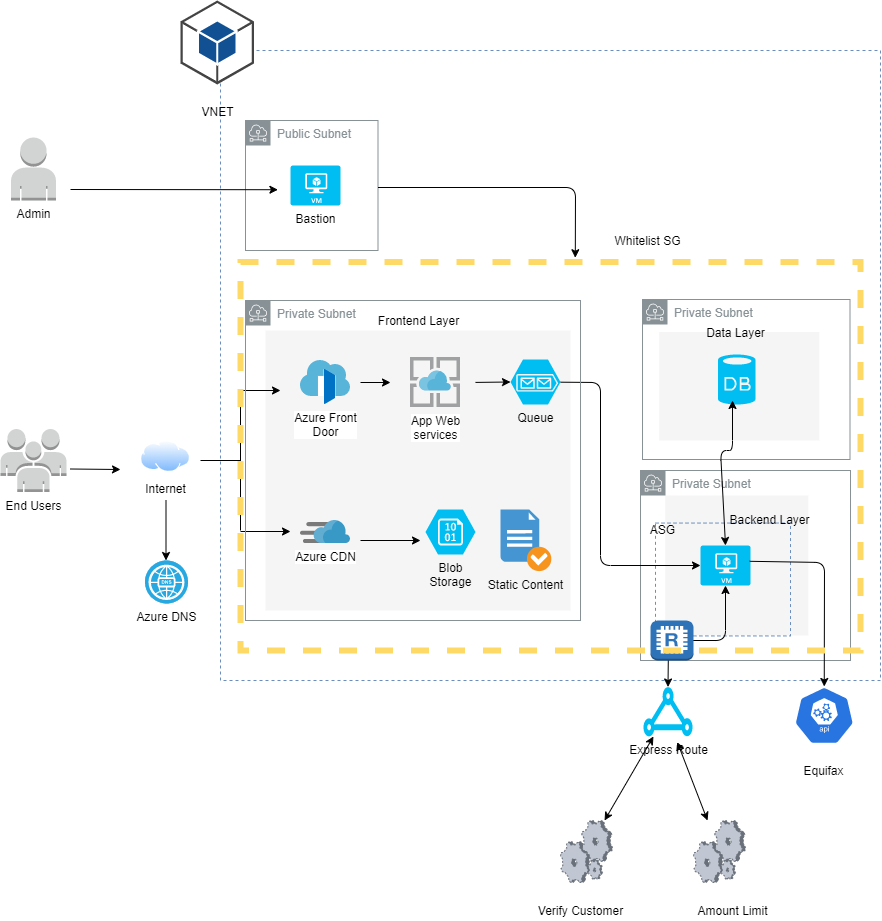

The diagram above was exported from draw.io. Its source (the exported page's mxGraphModel, read from the mxfile embedded in the PNG):
<mxGraphModel dx="2580" dy="2013" grid="1" gridSize="10" guides="1" tooltips="1" connect="1" arrows="1" fold="1" page="1" pageScale="1" pageWidth="850" pageHeight="1100" math="0" shadow="0">
  <root>
    <mxCell id="0" />
    <mxCell id="1" parent="0" />
    <mxCell id="gsbG6IZfKbCKGTXiTfUm-25" value="" style="rounded=0;whiteSpace=wrap;html=1;dashed=1;fontColor=#333333;fillColor=#F5F5F5;strokeColor=none;" parent="1" vertex="1">
      <mxGeometry x="614.75" y="295" width="143" height="140" as="geometry" />
    </mxCell>
    <mxCell id="gsbG6IZfKbCKGTXiTfUm-56" value="Private Subnet" style="outlineConnect=0;gradientColor=none;html=1;whiteSpace=wrap;fontSize=12;fontStyle=0;shape=mxgraph.aws4.group;grIcon=mxgraph.aws4.group_subnet;strokeColor=#879196;fillColor=none;verticalAlign=top;align=left;spacingLeft=30;fontColor=#879196;dashed=0;" parent="1" vertex="1">
      <mxGeometry x="590" y="270" width="210" height="190" as="geometry" />
    </mxCell>
    <mxCell id="gsbG6IZfKbCKGTXiTfUm-26" value="" style="rounded=0;whiteSpace=wrap;html=1;strokeColor=#6c8ebf;dashed=1;fillColor=none;" parent="1" vertex="1">
      <mxGeometry x="605" y="322.56" width="135" height="112.88" as="geometry" />
    </mxCell>
    <mxCell id="gsbG6IZfKbCKGTXiTfUm-20" value="" style="rounded=0;whiteSpace=wrap;html=1;strokeColor=#6c8ebf;dashed=1;fillColor=none;" parent="1" vertex="1">
      <mxGeometry x="170" y="-150" width="660" height="630" as="geometry" />
    </mxCell>
    <mxCell id="gsbG6IZfKbCKGTXiTfUm-58" value="Public Subnet" style="outlineConnect=0;gradientColor=none;html=1;whiteSpace=wrap;fontSize=12;fontStyle=0;shape=mxgraph.aws4.group;grIcon=mxgraph.aws4.group_subnet;strokeColor=#879196;fillColor=none;verticalAlign=top;align=left;spacingLeft=30;fontColor=#879196;dashed=0;" parent="1" vertex="1">
      <mxGeometry x="195" y="-80" width="132.5" height="130" as="geometry" />
    </mxCell>
    <mxCell id="gsbG6IZfKbCKGTXiTfUm-52" value="Private Subnet" style="outlineConnect=0;gradientColor=none;html=1;whiteSpace=wrap;fontSize=12;fontStyle=0;shape=mxgraph.aws4.group;grIcon=mxgraph.aws4.group_subnet;strokeColor=#879196;fillColor=none;verticalAlign=top;align=left;spacingLeft=30;fontColor=#879196;dashed=0;" parent="1" vertex="1">
      <mxGeometry x="592" y="99" width="207.5" height="160" as="geometry" />
    </mxCell>
    <mxCell id="gsbG6IZfKbCKGTXiTfUm-24" value="" style="rounded=0;whiteSpace=wrap;html=1;dashed=1;fontColor=#333333;fillColor=#F5F5F5;strokeColor=none;" parent="1" vertex="1">
      <mxGeometry x="608.75" y="131.5" width="160" height="108.5" as="geometry" />
    </mxCell>
    <mxCell id="gsbG6IZfKbCKGTXiTfUm-21" value="" style="rounded=0;whiteSpace=wrap;html=1;dashed=1;fontColor=#333333;fillColor=#F5F5F5;strokeColor=none;" parent="1" vertex="1">
      <mxGeometry x="215" y="130" width="305" height="280" as="geometry" />
    </mxCell>
    <mxCell id="gsbG6IZfKbCKGTXiTfUm-1" value="" style="verticalLabelPosition=bottom;html=1;verticalAlign=top;align=center;strokeColor=none;fillColor=#00BEF2;shape=mxgraph.azure.database;" parent="1" vertex="1">
      <mxGeometry x="667.5" y="154" width="37.5" height="50" as="geometry" />
    </mxCell>
    <mxCell id="gsbG6IZfKbCKGTXiTfUm-3" value="Internet" style="aspect=fixed;perimeter=ellipsePerimeter;html=1;align=center;shadow=0;dashed=0;spacingTop=3;image;image=img/lib/active_directory/internet_cloud.svg;" parent="1" vertex="1">
      <mxGeometry x="90" y="240" width="50" height="31.5" as="geometry" />
    </mxCell>
    <mxCell id="gsbG6IZfKbCKGTXiTfUm-4" value="Azure DNS" style="fillColor=#28A8E0;verticalLabelPosition=bottom;html=1;strokeColor=#ffffff;verticalAlign=top;align=center;points=[[0.145,0.145,0],[0.5,0,0],[0.855,0.145,0],[1,0.5,0],[0.855,0.855,0],[0.5,1,0],[0.145,0.855,0],[0,0.5,0]];pointerEvents=1;shape=mxgraph.cisco_safe.compositeIcon;bgIcon=ellipse;resIcon=mxgraph.cisco_safe.capability.dns;" parent="1" vertex="1">
      <mxGeometry x="94.5" y="360" width="43" height="43" as="geometry" />
    </mxCell>
    <mxCell id="gsbG6IZfKbCKGTXiTfUm-6" value="" style="endArrow=classic;html=1;" parent="1" edge="1">
      <mxGeometry width="50" height="50" relative="1" as="geometry">
        <mxPoint x="115.5" y="300" as="sourcePoint" />
        <mxPoint x="115.5" y="360" as="targetPoint" />
      </mxGeometry>
    </mxCell>
    <mxCell id="gsbG6IZfKbCKGTXiTfUm-8" value="Azure CDN" style="aspect=fixed;html=1;points=[];align=center;image;fontSize=12;image=img/lib/mscae/Content_Delivery_Network.svg;" parent="1" vertex="1">
      <mxGeometry x="250" y="320" width="50" height="23" as="geometry" />
    </mxCell>
    <mxCell id="gsbG6IZfKbCKGTXiTfUm-9" value="Blob&lt;br&gt;Storage" style="verticalLabelPosition=bottom;html=1;verticalAlign=top;align=center;strokeColor=none;fillColor=#00BEF2;shape=mxgraph.azure.storage_blob;" parent="1" vertex="1">
      <mxGeometry x="375" y="309" width="50" height="45" as="geometry" />
    </mxCell>
    <mxCell id="gsbG6IZfKbCKGTXiTfUm-10" value="Static Content" style="shadow=0;dashed=0;html=1;strokeColor=none;fillColor=#4495D1;labelPosition=center;verticalLabelPosition=bottom;verticalAlign=top;align=center;outlineConnect=0;shape=mxgraph.veeam.checked_doc;" parent="1" vertex="1">
      <mxGeometry x="450" y="309" width="50.8" height="61.6" as="geometry" />
    </mxCell>
    <mxCell id="gsbG6IZfKbCKGTXiTfUm-11" value="" style="endArrow=classic;html=1;" parent="1" edge="1">
      <mxGeometry width="50" height="50" relative="1" as="geometry">
        <mxPoint x="310" y="340" as="sourcePoint" />
        <mxPoint x="370" y="340" as="targetPoint" />
      </mxGeometry>
    </mxCell>
    <mxCell id="gsbG6IZfKbCKGTXiTfUm-12" value="Azure Front&lt;br&gt;Door" style="aspect=fixed;html=1;points=[];align=center;image;fontSize=12;image=img/lib/mscae/Front_Doors.svg;" parent="1" vertex="1">
      <mxGeometry x="250" y="160" width="50" height="44" as="geometry" />
    </mxCell>
    <mxCell id="gsbG6IZfKbCKGTXiTfUm-14" value="" style="verticalLabelPosition=bottom;html=1;verticalAlign=top;align=center;strokeColor=none;fillColor=#00BEF2;shape=mxgraph.azure.virtual_machine;" parent="1" vertex="1">
      <mxGeometry x="650" y="345" width="50" height="40" as="geometry" />
    </mxCell>
    <mxCell id="gsbG6IZfKbCKGTXiTfUm-15" value="" style="endArrow=classic;html=1;" parent="1" edge="1">
      <mxGeometry width="50" height="50" relative="1" as="geometry">
        <mxPoint x="310" y="182" as="sourcePoint" />
        <mxPoint x="340" y="182" as="targetPoint" />
      </mxGeometry>
    </mxCell>
    <mxCell id="gsbG6IZfKbCKGTXiTfUm-16" value="" style="endArrow=classic;html=1;" parent="1" edge="1">
      <mxGeometry width="50" height="50" relative="1" as="geometry">
        <mxPoint x="190" y="190" as="sourcePoint" />
        <mxPoint x="230" y="190" as="targetPoint" />
      </mxGeometry>
    </mxCell>
    <mxCell id="gsbG6IZfKbCKGTXiTfUm-17" value="" style="endArrow=none;html=1;" parent="1" edge="1">
      <mxGeometry width="50" height="50" relative="1" as="geometry">
        <mxPoint x="190" y="330" as="sourcePoint" />
        <mxPoint x="190" y="190" as="targetPoint" />
      </mxGeometry>
    </mxCell>
    <mxCell id="gsbG6IZfKbCKGTXiTfUm-18" value="" style="endArrow=classic;html=1;" parent="1" edge="1">
      <mxGeometry width="50" height="50" relative="1" as="geometry">
        <mxPoint x="190" y="331" as="sourcePoint" />
        <mxPoint x="240" y="331" as="targetPoint" />
      </mxGeometry>
    </mxCell>
    <mxCell id="gsbG6IZfKbCKGTXiTfUm-19" value="" style="endArrow=none;html=1;" parent="1" edge="1">
      <mxGeometry width="50" height="50" relative="1" as="geometry">
        <mxPoint x="150" y="260" as="sourcePoint" />
        <mxPoint x="190" y="260" as="targetPoint" />
      </mxGeometry>
    </mxCell>
    <mxCell id="2" value="Frontend Layer" style="text;html=1;align=center;verticalAlign=middle;resizable=0;points=[];autosize=1;" parent="1" vertex="1">
      <mxGeometry x="317.5" y="110" width="100" height="20" as="geometry" />
    </mxCell>
    <mxCell id="gsbG6IZfKbCKGTXiTfUm-23" value="Data Layer" style="text;html=1;align=center;verticalAlign=middle;resizable=0;points=[];autosize=1;" parent="1" vertex="1">
      <mxGeometry x="650" y="121.5" width="70" height="20" as="geometry" />
    </mxCell>
    <mxCell id="gsbG6IZfKbCKGTXiTfUm-27" value="Express Route" style="verticalLabelPosition=bottom;html=1;verticalAlign=top;align=center;strokeColor=none;fillColor=#00BEF2;shape=mxgraph.azure.express_route;pointerEvents=1;dashed=1;" parent="1" vertex="1">
      <mxGeometry x="592.5" y="486" width="50" height="50" as="geometry" />
    </mxCell>
    <mxCell id="gsbG6IZfKbCKGTXiTfUm-28" value="&lt;br&gt;" style="html=1;dashed=0;whitespace=wrap;fillColor=#2875E2;strokeColor=#ffffff;points=[[0.005,0.63,0],[0.1,0.2,0],[0.9,0.2,0],[0.5,0,0],[0.995,0.63,0],[0.72,0.99,0],[0.5,1,0],[0.28,0.99,0]];shape=mxgraph.kubernetes.icon;prIcon=api" parent="1" vertex="1">
      <mxGeometry x="740" y="486" width="67.5" height="58" as="geometry" />
    </mxCell>
    <mxCell id="gsbG6IZfKbCKGTXiTfUm-29" value="" style="verticalLabelPosition=bottom;aspect=fixed;html=1;verticalAlign=top;strokeColor=none;align=center;outlineConnect=0;shape=mxgraph.citrix.process;dashed=1;fillColor=#F5F5F5;gradientColor=none;" parent="1" vertex="1">
      <mxGeometry x="643" y="620" width="52" height="62" as="geometry" />
    </mxCell>
    <mxCell id="gsbG6IZfKbCKGTXiTfUm-32" value="ASG" style="text;html=1;align=center;verticalAlign=middle;resizable=0;points=[];autosize=1;" parent="1" vertex="1">
      <mxGeometry x="592" y="319" width="40" height="20" as="geometry" />
    </mxCell>
    <mxCell id="gsbG6IZfKbCKGTXiTfUm-33" value="Equifax" style="text;html=1;align=center;verticalAlign=middle;resizable=0;points=[];autosize=1;" parent="1" vertex="1">
      <mxGeometry x="742.5" y="560" width="60" height="20" as="geometry" />
    </mxCell>
    <mxCell id="gsbG6IZfKbCKGTXiTfUm-34" value="" style="endArrow=classic;html=1;entryX=0;entryY=0.5;entryDx=0;entryDy=0;entryPerimeter=0;" parent="1" source="gsbG6IZfKbCKGTXiTfUm-13" target="gsbG6IZfKbCKGTXiTfUm-14" edge="1">
      <mxGeometry width="50" height="50" relative="1" as="geometry">
        <mxPoint x="425" y="181.91" as="sourcePoint" />
        <mxPoint x="445" y="181.91" as="targetPoint" />
        <Array as="points">
          <mxPoint x="550" y="182" />
          <mxPoint x="550" y="365" />
        </Array>
      </mxGeometry>
    </mxCell>
    <mxCell id="gsbG6IZfKbCKGTXiTfUm-36" value="" style="endArrow=classic;html=1;entryX=0.5;entryY=0;entryDx=0;entryDy=0;entryPerimeter=0;exitX=0.984;exitY=0.395;exitDx=0;exitDy=0;exitPerimeter=0;" parent="1" source="gsbG6IZfKbCKGTXiTfUm-14" target="gsbG6IZfKbCKGTXiTfUm-28" edge="1">
      <mxGeometry width="50" height="50" relative="1" as="geometry">
        <mxPoint x="730" y="362" as="sourcePoint" />
        <mxPoint x="740" y="361.5" as="targetPoint" />
        <Array as="points">
          <mxPoint x="774" y="362" />
        </Array>
      </mxGeometry>
    </mxCell>
    <mxCell id="gsbG6IZfKbCKGTXiTfUm-39" value="&lt;br&gt;VNET" style="outlineConnect=0;dashed=0;verticalLabelPosition=bottom;verticalAlign=top;align=center;html=1;shape=mxgraph.aws3.android;fillColor=#115193;gradientColor=none;" parent="1" vertex="1">
      <mxGeometry x="130" y="-200" width="73.5" height="84" as="geometry" />
    </mxCell>
    <mxCell id="gsbG6IZfKbCKGTXiTfUm-22" value="Backend Layer" style="text;html=1;align=center;verticalAlign=middle;resizable=0;points=[];autosize=1;" parent="1" vertex="1">
      <mxGeometry x="668.75" y="309" width="100" height="20" as="geometry" />
    </mxCell>
    <mxCell id="gsbG6IZfKbCKGTXiTfUm-42" value="" style="verticalLabelPosition=bottom;aspect=fixed;html=1;verticalAlign=top;strokeColor=none;align=center;outlineConnect=0;shape=mxgraph.citrix.process;dashed=1;fillColor=#F5F5F5;gradientColor=none;" parent="1" vertex="1">
      <mxGeometry x="510" y="620" width="52" height="62" as="geometry" />
    </mxCell>
    <mxCell id="gsbG6IZfKbCKGTXiTfUm-43" value="" style="endArrow=classic;startArrow=classic;html=1;" parent="1" source="gsbG6IZfKbCKGTXiTfUm-42" target="gsbG6IZfKbCKGTXiTfUm-27" edge="1">
      <mxGeometry width="50" height="50" relative="1" as="geometry">
        <mxPoint x="555" y="610" as="sourcePoint" />
        <mxPoint x="605" y="560" as="targetPoint" />
      </mxGeometry>
    </mxCell>
    <mxCell id="gsbG6IZfKbCKGTXiTfUm-44" value="" style="endArrow=classic;startArrow=classic;html=1;entryX=0.686;entryY=1.112;entryDx=0;entryDy=0;entryPerimeter=0;" parent="1" source="gsbG6IZfKbCKGTXiTfUm-29" target="gsbG6IZfKbCKGTXiTfUm-27" edge="1">
      <mxGeometry width="50" height="50" relative="1" as="geometry">
        <mxPoint x="642.5" y="610" as="sourcePoint" />
        <mxPoint x="642.5" y="560" as="targetPoint" />
      </mxGeometry>
    </mxCell>
    <mxCell id="gsbG6IZfKbCKGTXiTfUm-49" value="" style="endArrow=classic;startArrow=classic;html=1;exitX=0.5;exitY=0.01;exitDx=0;exitDy=0;exitPerimeter=0;entryX=0.5;entryY=1;entryDx=0;entryDy=0;entryPerimeter=0;" parent="1" source="gsbG6IZfKbCKGTXiTfUm-27" target="gsbG6IZfKbCKGTXiTfUm-14" edge="1">
      <mxGeometry width="50" height="50" relative="1" as="geometry">
        <mxPoint x="632" y="455.75" as="sourcePoint" />
        <mxPoint x="632" y="384.75" as="targetPoint" />
        <Array as="points">
          <mxPoint x="618" y="440" />
          <mxPoint x="675" y="440" />
        </Array>
      </mxGeometry>
    </mxCell>
    <mxCell id="gsbG6IZfKbCKGTXiTfUm-50" value="Bastion" style="verticalLabelPosition=bottom;html=1;verticalAlign=top;align=center;strokeColor=none;fillColor=#00BEF2;shape=mxgraph.azure.virtual_machine;" parent="1" vertex="1">
      <mxGeometry x="240" y="-35" width="50" height="40" as="geometry" />
    </mxCell>
    <mxCell id="gsbG6IZfKbCKGTXiTfUm-53" value="App Web&lt;br&gt;services" style="aspect=fixed;html=1;points=[];align=center;image;fontSize=12;image=img/lib/mscae/App_Service.svg;dashed=1;fillColor=#F5F5F5;gradientColor=none;" parent="1" vertex="1">
      <mxGeometry x="360" y="157" width="50" height="50" as="geometry" />
    </mxCell>
    <mxCell id="gsbG6IZfKbCKGTXiTfUm-13" value="Queue" style="verticalLabelPosition=bottom;html=1;verticalAlign=top;align=center;strokeColor=none;fillColor=#00BEF2;shape=mxgraph.azure.storage_queue;" parent="1" vertex="1">
      <mxGeometry x="460" y="159" width="50" height="45" as="geometry" />
    </mxCell>
    <mxCell id="gsbG6IZfKbCKGTXiTfUm-54" value="" style="endArrow=classic;html=1;entryX=0;entryY=0.5;entryDx=0;entryDy=0;entryPerimeter=0;" parent="1" target="gsbG6IZfKbCKGTXiTfUm-13" edge="1">
      <mxGeometry width="50" height="50" relative="1" as="geometry">
        <mxPoint x="425" y="181.90999999999985" as="sourcePoint" />
        <mxPoint x="617.5" y="359" as="targetPoint" />
        <Array as="points" />
      </mxGeometry>
    </mxCell>
    <mxCell id="gsbG6IZfKbCKGTXiTfUm-55" value="Private Subnet" style="outlineConnect=0;gradientColor=none;html=1;whiteSpace=wrap;fontSize=12;fontStyle=0;shape=mxgraph.aws4.group;grIcon=mxgraph.aws4.group_subnet;strokeColor=#879196;fillColor=none;verticalAlign=top;align=left;spacingLeft=30;fontColor=#879196;dashed=0;" parent="1" vertex="1">
      <mxGeometry x="195" y="100" width="335" height="320" as="geometry" />
    </mxCell>
    <mxCell id="gsbG6IZfKbCKGTXiTfUm-57" value="" style="endArrow=classic;startArrow=classic;html=1;exitX=0.5;exitY=0;exitDx=0;exitDy=0;exitPerimeter=0;" parent="1" source="gsbG6IZfKbCKGTXiTfUm-14" edge="1">
      <mxGeometry width="50" height="50" relative="1" as="geometry">
        <mxPoint x="632" y="250" as="sourcePoint" />
        <mxPoint x="682" y="200" as="targetPoint" />
        <Array as="points">
          <mxPoint x="670" y="250" />
          <mxPoint x="682" y="250" />
        </Array>
      </mxGeometry>
    </mxCell>
    <mxCell id="gsbG6IZfKbCKGTXiTfUm-61" value="End Users" style="outlineConnect=0;dashed=0;verticalLabelPosition=bottom;verticalAlign=top;align=center;html=1;shape=mxgraph.aws3.users;fillColor=#D2D3D3;gradientColor=none;" parent="1" vertex="1">
      <mxGeometry x="-50" y="228.5" width="66" height="63" as="geometry" />
    </mxCell>
    <mxCell id="gsbG6IZfKbCKGTXiTfUm-62" value="Admin" style="outlineConnect=0;dashed=0;verticalLabelPosition=bottom;verticalAlign=top;align=center;html=1;shape=mxgraph.aws3.user;fillColor=#D2D3D3;gradientColor=none;" parent="1" vertex="1">
      <mxGeometry x="-39.5" y="-63" width="45" height="63" as="geometry" />
    </mxCell>
    <mxCell id="gsbG6IZfKbCKGTXiTfUm-63" value="" style="endArrow=classic;html=1;" parent="1" edge="1">
      <mxGeometry width="50" height="50" relative="1" as="geometry">
        <mxPoint x="20" y="268.5" as="sourcePoint" />
        <mxPoint x="70" y="269" as="targetPoint" />
      </mxGeometry>
    </mxCell>
    <mxCell id="gsbG6IZfKbCKGTXiTfUm-64" value="" style="endArrow=classic;html=1;entryX=0.087;entryY=0.221;entryDx=0;entryDy=0;entryPerimeter=0;" parent="1" target="gsbG6IZfKbCKGTXiTfUm-20" edge="1">
      <mxGeometry width="50" height="50" relative="1" as="geometry">
        <mxPoint x="20" y="-11" as="sourcePoint" />
        <mxPoint x="66" y="-15.329999999999984" as="targetPoint" />
      </mxGeometry>
    </mxCell>
    <mxCell id="gsbG6IZfKbCKGTXiTfUm-65" value="Verify Customer" style="text;html=1;align=center;verticalAlign=middle;resizable=0;points=[];autosize=1;" parent="1" vertex="1">
      <mxGeometry x="480" y="700" width="100" height="20" as="geometry" />
    </mxCell>
    <mxCell id="gsbG6IZfKbCKGTXiTfUm-66" value="Amount Limit" style="text;html=1;align=center;verticalAlign=middle;resizable=0;points=[];autosize=1;" parent="1" vertex="1">
      <mxGeometry x="637" y="700" width="90" height="20" as="geometry" />
    </mxCell>
    <mxCell id="gsbG6IZfKbCKGTXiTfUm-69" value="" style="outlineConnect=0;dashed=0;verticalLabelPosition=bottom;verticalAlign=top;align=center;html=1;shape=mxgraph.aws3.redis;fillColor=#2E73B8;gradientColor=none;" parent="1" vertex="1">
      <mxGeometry x="600" y="420" width="43" height="40" as="geometry" />
    </mxCell>
    <mxCell id="ZhI326m9dKPstE0g2RCv-3" value="" style="rounded=0;whiteSpace=wrap;html=1;fillColor=none;strokeColor=#FFD966;dashed=1;strokeWidth=6;" vertex="1" parent="1">
      <mxGeometry x="190" y="61.5" width="620" height="388.5" as="geometry" />
    </mxCell>
    <mxCell id="ZhI326m9dKPstE0g2RCv-5" value="" style="endArrow=classic;html=1;entryX=0.54;entryY=-0.011;entryDx=0;entryDy=0;entryPerimeter=0;" edge="1" parent="1" target="ZhI326m9dKPstE0g2RCv-3">
      <mxGeometry width="50" height="50" relative="1" as="geometry">
        <mxPoint x="327.5" y="-13" as="sourcePoint" />
        <mxPoint x="377.5" y="-63" as="targetPoint" />
        <Array as="points">
          <mxPoint x="525" y="-13" />
        </Array>
      </mxGeometry>
    </mxCell>
    <mxCell id="ZhI326m9dKPstE0g2RCv-7" value="Whitelist SG" style="text;html=1;align=center;verticalAlign=middle;resizable=0;points=[];autosize=1;" vertex="1" parent="1">
      <mxGeometry x="557" y="30" width="80" height="20" as="geometry" />
    </mxCell>
  </root>
</mxGraphModel>